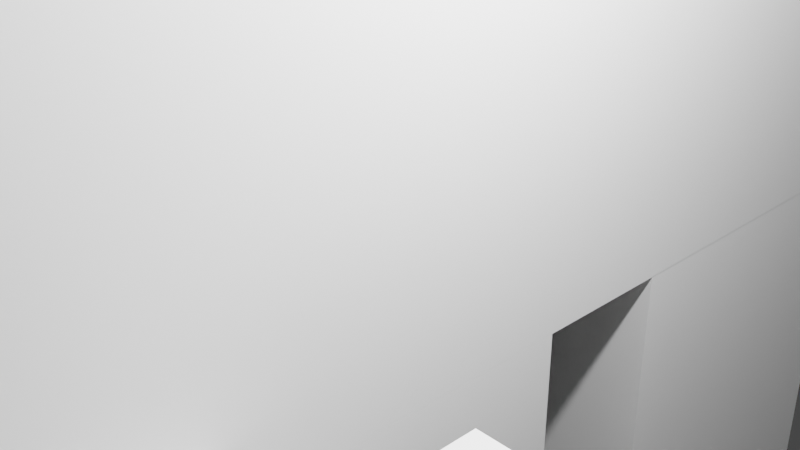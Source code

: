 # Source: Cannibalmurderer.blend  (saved by Blender 2.91.10; exported with 4.5.12 LTS)
import bpy
from mathutils import Matrix  # noqa: F401  (used for matrix-valued properties, if any)

bpy.ops.wm.read_factory_settings(use_empty=True)
scene = bpy.context.scene
scene.name = 'Scene'

# ---- collections
col_collection = bpy.data.collections.new('Collection'); scene.collection.children.link(col_collection)

# ---- world
world_world = bpy.data.worlds.new('World'); scene.world = world_world
world_world.use_nodes = True; world_world.node_tree.nodes.clear()
_N = world_world.node_tree.nodes; _L = world_world.node_tree.links
n0 = _N.new('ShaderNodeOutputWorld'); n0.name = 'World Output'; n0.location = (300, 300)
n1 = _N.new('ShaderNodeBackground'); n1.name = 'Background'; n1.location = (10, 300)
n1.inputs[0].default_value = (0.05088, 0.05088, 0.05088, 1.0)
_L.new(n1.outputs[0], n0.inputs[0])
n0.is_active_output = True
world_world.color = (0.05088, 0.05088, 0.05088)
world_world.use_sun_shadow = False
world_world.sun_shadow_jitter_overblur = 0.0

# ---- cameras
cam_camera = bpy.data.cameras.new('Camera')
cam_camera.clip_end = 100.0
cam_camera.ortho_scale = 7.314

# ---- lights
light_light = bpy.data.lights.new('Light', 'POINT')
light_light.transmission_factor = 0.0
light_light.energy = 1000.0
light_light.shadow_soft_size = 0.1
light_light.shadow_maximum_resolution = 0.006
light_light.use_absolute_resolution = True

# ---- meshes
me_w_rfel = bpy.data.meshes.new('Würfel')
me_w_rfel.from_pydata([(0.0, 0.0, -4.0), (0.0, 0.0, 4.0), (0.0, 8.0, -4.0), (0.0, 8.0, 4.0), (8.0, 0.0, -4.0), (8.0, 0.0, 4.0), (8.0, 8.0, -4.0), (8.0, 8.0, 4.0)], [], [(0, 1, 3, 2), (2, 3, 7, 6), (6, 7, 5, 4), (4, 5, 1, 0), (2, 6, 4, 0), (7, 3, 1, 5)])
_uv = me_w_rfel.uv_layers.new(name='UV-Map')
_uv.uv.foreach_set('vector', [0.2969, 0.6562, 0.2969, 0.7188, 0.2344, 0.7188, 0.2344, 0.6562, 0.2344, 0.6562, 0.2344, 0.7188, 0.1719, 0.7188, 0.1719, 0.6562, 0.4219, 0.6562, 0.4219, 0.7188, 0.3594, 0.7188, 0.3594, 0.6562, 0.3594, 0.6562, 0.3594, 0.7188, 0.2969, 0.7188, 0.2969, 0.6562, 0.2969, 0.7188, 0.2969, 0.7812, 0.3594, 0.7812, 0.3594, 0.7188, 0.2344, 0.7812, 0.2344, 0.7188, 0.2969, 0.7188, 0.2969, 0.7812])
me_w_rfel.use_remesh_fix_poles = True
me_w_rfel.use_remesh_preserve_attributes = False
me_w_rfel.use_mirror_vertex_groups = False
me_w_rfel.update()
me_w_rfel_001 = bpy.data.meshes.new('Würfel.001')
me_w_rfel_001.from_pydata([(2.0, -1.0, -6.0), (2.0, -1.0, 8.0), (2.0, 9.0, -6.0), (2.0, 9.0, 8.0), (7.0, -1.0, -6.0), (7.0, -1.0, 8.0), (7.0, 9.0, -6.0), (7.0, 9.0, 8.0)], [], [(0, 1, 3, 2), (2, 3, 7, 6), (6, 7, 5, 4), (4, 5, 1, 0), (2, 6, 4, 0), (7, 3, 1, 5)])
_uv = me_w_rfel_001.uv_layers.new(name='UV-Map')
_uv.uv.foreach_set('vector', [0.1172, 0.7188, 0.1172, 0.8281, 0.03906, 0.8281, 0.03906, 0.7188, 0.03906, 0.7188, 0.03906, 0.8281, 0.0, 0.8281, 0.0, 0.7188, 0.2344, 0.7188, 0.2344, 0.8281, 0.1562, 0.8281, 0.1562, 0.7188, 0.1562, 0.7188, 0.1562, 0.8281, 0.1172, 0.8281, 0.1172, 0.7188, 0.1172, 0.8281, 0.1172, 0.8672, 0.1953, 0.8672, 0.1953, 0.8281, 0.03906, 0.8672, 0.03906, 0.8281, 0.1172, 0.8281, 0.1172, 0.8672])
me_w_rfel_001.use_remesh_fix_poles = True
me_w_rfel_001.use_remesh_preserve_attributes = False
me_w_rfel_001.use_mirror_vertex_groups = False
me_w_rfel_001.update()
me_w_rfel_002 = bpy.data.meshes.new('Würfel.002')
me_w_rfel_002.from_pydata([(2.0, -2.0, -6.0), (2.0, -2.0, 8.0), (2.0, 3.0, -6.0), (2.0, 3.0, 8.0), (7.0, -2.0, -6.0), (7.0, -2.0, 8.0), (7.0, 3.0, -6.0), (7.0, 3.0, 8.0)], [], [(0, 1, 3, 2), (2, 3, 7, 6), (6, 7, 5, 4), (4, 5, 1, 0), (2, 6, 4, 0), (7, 3, 1, 5)])
_uv = me_w_rfel_002.uv_layers.new(name='UV-Map')
_uv.uv.foreach_set('vector', [0.2344, 0.5078, 0.2344, 0.6172, 0.1953, 0.6172, 0.1953, 0.5078, 0.1953, 0.5078, 0.1953, 0.6172, 0.1562, 0.6172, 0.1562, 0.5078, 0.3125, 0.5078, 0.3125, 0.6172, 0.2734, 0.6172, 0.2734, 0.5078, 0.2734, 0.5078, 0.2734, 0.6172, 0.2344, 0.6172, 0.2344, 0.5078, 0.2344, 0.6172, 0.2344, 0.6562, 0.2734, 0.6562, 0.2734, 0.6172, 0.1953, 0.6562, 0.1953, 0.6172, 0.2344, 0.6172, 0.2344, 0.6562])
me_w_rfel_002.use_remesh_fix_poles = True
me_w_rfel_002.use_remesh_preserve_attributes = False
me_w_rfel_002.use_mirror_vertex_groups = False
me_w_rfel_002.update()
me_w_rfel_003 = bpy.data.meshes.new('Würfel.003')
me_w_rfel_003.from_pydata([(2.0, 0.0, -6.0), (2.0, 0.0, 8.0), (2.0, 3.0, -6.0), (2.0, 3.0, 8.0), (7.0, 0.0, -6.0), (7.0, 0.0, 8.0), (7.0, 3.0, -6.0), (7.0, 3.0, 8.0)], [], [(0, 1, 3, 2), (2, 3, 7, 6), (6, 7, 5, 4), (4, 5, 1, 0), (2, 6, 4, 0), (7, 3, 1, 5)])
_uv = me_w_rfel_003.uv_layers.new(name='UV-Map')
_uv.uv.foreach_set('vector', [0.0625, 0.4219, 0.0625, 0.5312, 0.03906, 0.5312, 0.03906, 0.4219, 0.03906, 0.4219, 0.03906, 0.5312, 0.0, 0.5312, 0.0, 0.4219, 0.125, 0.4219, 0.125, 0.5312, 0.1016, 0.5312, 0.1016, 0.4219, 0.1016, 0.4219, 0.1016, 0.5312, 0.0625, 0.5312, 0.0625, 0.4219, 0.0625, 0.5312, 0.0625, 0.5703, 0.08594, 0.5703, 0.08594, 0.5312, 0.03906, 0.5703, 0.03906, 0.5312, 0.0625, 0.5312, 0.0625, 0.5703])
me_w_rfel_003.use_remesh_fix_poles = True
me_w_rfel_003.use_remesh_preserve_attributes = False
me_w_rfel_003.use_mirror_vertex_groups = False
me_w_rfel_003.update()
me_w_rfel_004 = bpy.data.meshes.new('Würfel.004')
me_w_rfel_004.from_pydata([(2.0, -2.0, -6.0), (2.0, -2.0, 8.0), (2.0, 1.0, -6.0), (2.0, 1.0, 8.0), (7.0, -2.0, -6.0), (7.0, -2.0, 8.0), (7.0, 1.0, -6.0), (7.0, 1.0, 8.0)], [], [(0, 1, 3, 2), (2, 3, 7, 6), (6, 7, 5, 4), (4, 5, 1, 0), (2, 6, 4, 0), (7, 3, 1, 5)])
_uv = me_w_rfel_004.uv_layers.new(name='UV-Map')
_uv.uv.foreach_set('vector', [0.4844, 0.6875, 0.4844, 0.7969, 0.4609, 0.7969, 0.4609, 0.6875, 0.4609, 0.6875, 0.4609, 0.7969, 0.4219, 0.7969, 0.4219, 0.6875, 0.5469, 0.6875, 0.5469, 0.7969, 0.5234, 0.7969, 0.5234, 0.6875, 0.5234, 0.6875, 0.5234, 0.7969, 0.4844, 0.7969, 0.4844, 0.6875, 0.4844, 0.7969, 0.4844, 0.8359, 0.5078, 0.8359, 0.5078, 0.7969, 0.4609, 0.8359, 0.4609, 0.7969, 0.4844, 0.7969, 0.4844, 0.8359])
me_w_rfel_004.use_remesh_fix_poles = True
me_w_rfel_004.use_remesh_preserve_attributes = False
me_w_rfel_004.use_mirror_vertex_groups = False
me_w_rfel_004.update()
me_w_rfel_005 = bpy.data.meshes.new('Würfel.005')
me_w_rfel_005.from_pydata([(2.0, -2.0, -6.0), (2.0, -2.0, 8.0), (2.0, 3.0, -6.0), (2.0, 3.0, 8.0), (7.0, -2.0, -6.0), (7.0, -2.0, 8.0), (7.0, 3.0, -6.0), (7.0, 3.0, 8.0)], [], [(0, 1, 3, 2), (2, 3, 7, 6), (6, 7, 5, 4), (4, 5, 1, 0), (2, 6, 4, 0), (7, 3, 1, 5)])
_uv = me_w_rfel_005.uv_layers.new(name='UV-Map')
_uv.uv.foreach_set('vector', [0.07812, 0.5703, 0.07812, 0.6797, 0.03906, 0.6797, 0.03906, 0.5703, 0.03906, 0.5703, 0.03906, 0.6797, 0.0, 0.6797, 0.0, 0.5703, 0.1562, 0.5703, 0.1562, 0.6797, 0.1172, 0.6797, 0.1172, 0.5703, 0.1172, 0.5703, 0.1172, 0.6797, 0.07812, 0.6797, 0.07812, 0.5703, 0.07812, 0.6797, 0.07812, 0.7188, 0.1172, 0.7188, 0.1172, 0.6797, 0.03906, 0.7188, 0.03906, 0.6797, 0.07812, 0.6797, 0.07812, 0.7188])
me_w_rfel_005.use_remesh_fix_poles = True
me_w_rfel_005.use_remesh_preserve_attributes = False
me_w_rfel_005.use_mirror_vertex_groups = False
me_w_rfel_005.update()
me_w_rfel_006 = bpy.data.meshes.new('Würfel.006')
me_w_rfel_006.from_pydata([(-4.5, -7.0, -4.0), (-4.5, -7.0, 4.0), (-4.5, 7.0, -4.0), (-4.5, 7.0, 4.0), (4.5, -7.0, -4.0), (4.5, -7.0, 4.0), (4.5, 7.0, -4.0), (4.5, 7.0, 4.0)], [], [(0, 1, 3, 2), (2, 3, 7, 6), (6, 7, 5, 4), (4, 5, 1, 0), (2, 6, 4, 0), (7, 3, 1, 5)])
_uv = me_w_rfel_006.uv_layers.new(name='UV-Map')
_uv.uv.foreach_set('vector', [0.1797, 0.8672, 0.1797, 0.9297, 0.07031, 0.9297, 0.07031, 0.8672, 0.07031, 0.8672, 0.07031, 0.9297, 0.0, 0.9297, 0.0, 0.8672, 0.3594, 0.8672, 0.3594, 0.9297, 0.25, 0.9297, 0.25, 0.8672, 0.25, 0.8672, 0.25, 0.9297, 0.1797, 0.9297, 0.1797, 0.8672, 0.1797, 0.9297, 0.1797, 1.0, 0.2891, 1.0, 0.2891, 0.9297, 0.07031, 1.0, 0.07031, 0.9297, 0.1797, 0.9297, 0.1797, 1.0])
me_w_rfel_006.use_remesh_fix_poles = True
me_w_rfel_006.use_remesh_preserve_attributes = False
me_w_rfel_006.use_mirror_vertex_groups = False
me_w_rfel_006.update()
me_w_rfel_007 = bpy.data.meshes.new('Würfel.007')
me_w_rfel_007.from_pydata([(-4.5, -1.5, -1.0), (-4.5, -1.5, 1.0), (-4.5, 1.5, -1.0), (-4.5, 1.5, 1.0), (4.5, -1.5, -1.0), (4.5, -1.5, 1.0), (4.5, 1.5, -1.0), (4.5, 1.5, 1.0)], [], [(0, 1, 3, 2), (2, 3, 7, 6), (6, 7, 5, 4), (4, 5, 1, 0), (2, 6, 4, 0), (7, 3, 1, 5)])
_uv = me_w_rfel_007.uv_layers.new(name='UV-Map')
_uv.uv.foreach_set('vector', [0.4062, 0.5703, 0.4062, 0.5859, 0.3828, 0.5859, 0.3828, 0.5703, 0.3828, 0.5703, 0.3828, 0.5859, 0.3125, 0.5859, 0.3125, 0.5703, 0.5, 0.5703, 0.5, 0.5859, 0.4766, 0.5859, 0.4766, 0.5703, 0.4766, 0.5703, 0.4766, 0.5859, 0.4062, 0.5859, 0.4062, 0.5703, 0.4062, 0.5859, 0.4062, 0.6562, 0.4297, 0.6562, 0.4297, 0.5859, 0.3828, 0.6562, 0.3828, 0.5859, 0.4062, 0.5859, 0.4062, 0.6562])
me_w_rfel_007.use_remesh_fix_poles = True
me_w_rfel_007.use_remesh_preserve_attributes = False
me_w_rfel_007.use_mirror_vertex_groups = False
me_w_rfel_007.update()
me_w_rfel_008 = bpy.data.meshes.new('Würfel.008')
me_w_rfel_008.from_pydata([(-0.5, -2.5, -2.0), (-0.5, -2.5, 2.0), (-0.5, 2.5, -2.0), (-0.5, 2.5, 2.0), (0.5, -2.5, -2.0), (0.5, -2.5, 2.0), (0.5, 2.5, -2.0), (0.5, 2.5, 2.0)], [], [(0, 1, 3, 2), (2, 3, 7, 6), (6, 7, 5, 4), (4, 5, 1, 0), (2, 6, 4, 0), (7, 3, 1, 5)])
_uv = me_w_rfel_008.uv_layers.new(name='UV-Map')
_uv.uv.foreach_set('vector', [0.2812, 0.7969, 0.2812, 0.8281, 0.2422, 0.8281, 0.2422, 0.7969, 0.2422, 0.7969, 0.2422, 0.8281, 0.2344, 0.8281, 0.2344, 0.7969, 0.3281, 0.7969, 0.3281, 0.8281, 0.2891, 0.8281, 0.2891, 0.7969, 0.2891, 0.7969, 0.2891, 0.8281, 0.2812, 0.8281, 0.2812, 0.7969, 0.2812, 0.8281, 0.2812, 0.8359, 0.3203, 0.8359, 0.3203, 0.8281, 0.2422, 0.8359, 0.2422, 0.8281, 0.2812, 0.8281, 0.2812, 0.8359])
me_w_rfel_008.use_remesh_fix_poles = True
me_w_rfel_008.use_remesh_preserve_attributes = False
me_w_rfel_008.use_mirror_vertex_groups = False
me_w_rfel_008.update()
me_w_rfel_009 = bpy.data.meshes.new('Würfel.009')
me_w_rfel_009.from_pydata([(-6.5, -0.5, -2.0), (-6.5, -0.5, 2.0), (-6.5, 0.5, -2.0), (-6.5, 0.5, 2.0), (6.5, -0.5, -2.0), (6.5, -0.5, 2.0), (6.5, 0.5, -2.0), (6.5, 0.5, 2.0)], [], [(0, 1, 3, 2), (2, 3, 7, 6), (6, 7, 5, 4), (4, 5, 1, 0), (2, 6, 4, 0), (7, 3, 1, 5)])
_uv = me_w_rfel_009.uv_layers.new(name='UV-Map')
_uv.uv.foreach_set('vector', [0.3672, 0.8359, 0.3672, 0.8672, 0.3594, 0.8672, 0.3594, 0.8359, 0.3594, 0.8359, 0.3594, 0.8672, 0.2578, 0.8672, 0.2578, 0.8359, 0.4766, 0.8359, 0.4766, 0.8672, 0.4688, 0.8672, 0.4688, 0.8359, 0.4688, 0.8359, 0.4688, 0.8672, 0.3672, 0.8672, 0.3672, 0.8359, 0.3672, 0.8672, 0.3672, 0.9688, 0.375, 0.9688, 0.375, 0.8672, 0.3594, 0.9688, 0.3594, 0.8672, 0.3672, 0.8672, 0.3672, 0.9688])
me_w_rfel_009.use_remesh_fix_poles = True
me_w_rfel_009.use_remesh_preserve_attributes = False
me_w_rfel_009.use_mirror_vertex_groups = False
me_w_rfel_009.update()
arm_skelett = bpy.data.armatures.new('Skelett')  # bones are not reproduced
arm_skelett_001 = bpy.data.armatures.new('Skelett.001')  # bones are not reproduced
arm_skelett_002 = bpy.data.armatures.new('Skelett.002')  # bones are not reproduced
arm_skelett_003 = bpy.data.armatures.new('Skelett.003')  # bones are not reproduced
arm_skelett_004 = bpy.data.armatures.new('Skelett.004')  # bones are not reproduced
arm_skelett_005 = bpy.data.armatures.new('Skelett.005')  # bones are not reproduced

# ---- objects
ob_cube_001 = bpy.data.objects.new('cube.001', me_w_rfel)
ob_cube_002 = bpy.data.objects.new('cube.002', me_w_rfel_001)
ob_cube_003 = bpy.data.objects.new('cube.003', me_w_rfel_002)
ob_cube_004 = bpy.data.objects.new('cube.004', me_w_rfel_003)
ob_cube_005 = bpy.data.objects.new('cube.005', me_w_rfel_004)
ob_cube_006 = bpy.data.objects.new('cube.006', me_w_rfel_005)
ob_cube_007 = bpy.data.objects.new('cube.007', me_w_rfel_006)
ob_cube_008 = bpy.data.objects.new('cube.008', me_w_rfel_007)
ob_cube_009 = bpy.data.objects.new('cube.009', me_w_rfel_008)
ob_cube = bpy.data.objects.new('cube', me_w_rfel_009)
ob_skelett = bpy.data.objects.new('Skelett', arm_skelett)
ob_skelett_001 = bpy.data.objects.new('Skelett.001', arm_skelett_001)
ob_skelett_002 = bpy.data.objects.new('Skelett.002', arm_skelett_002)
ob_skelett_003 = bpy.data.objects.new('Skelett.003', arm_skelett_003)
ob_skelett_004 = bpy.data.objects.new('Skelett.004', arm_skelett_004)
ob_skelett_005 = bpy.data.objects.new('Skelett.005', arm_skelett_005)
ob_light = bpy.data.objects.new('Light', light_light)
ob_camera = bpy.data.objects.new('Camera', cam_camera)

# ---- transforms, parenting, visibility, modifiers, constraints
ob_cube_001.parent = ob_skelett_001
ob_cube_001.matrix_parent_inverse = Matrix(((0.5054, -0.0, 0.0, -0.0), (-0.0, 0.5054, -0.0, 0.0), (0.0, -0.0, 0.5054, -0.7196), (-0.0, 0.0, -0.0, 1.0)))
ob_cube_001.location = (-1.698, 1.894, 3.55)
ob_cube_001.rotation_euler = (0.0, 0.0, -1.572)
ob_cube_001.scale = (0.429, 0.429, 0.429)
ob_cube_001.lineart.crease_threshold = 0.0
_vg = ob_cube_001.vertex_groups.new(name='Bone')
_vg.add([0, 1, 2, 3, 4, 5, 6, 7], 1.0, 'REPLACE')
_m = ob_cube_001.modifiers.new('Skelett', 'ARMATURE')
_m.object = ob_skelett_001
ob_cube_002.location = (-1.698, 1.894, -1.429)
ob_cube_002.rotation_euler = (0.0, 0.0, -1.572)
ob_cube_002.scale = (0.429, 0.429, 0.429)
ob_cube_002.lineart.crease_threshold = 0.0
ob_cube_003.parent = ob_skelett_004
ob_cube_003.matrix_parent_inverse = Matrix(((-0.4198, 0.0, 0.002736, -0.5782), (0.0, 0.4198, -0.0, 0.0), (-0.002736, 0.0, -0.4198, -1.521), (-0.0, -0.0, -0.0, 1.0)))
ob_cube_003.location = (-1.698, 1.894, -7.435)
ob_cube_003.rotation_euler = (0.0, 0.0, -1.572)
ob_cube_003.scale = (0.429, 0.429, 0.429)
ob_cube_003.lineart.crease_threshold = 0.0
_vg = ob_cube_003.vertex_groups.new(name='Bone')
_vg.add([0, 1, 2, 3, 4, 5, 6, 7], 1.0, 'REPLACE')
_m = ob_cube_003.modifiers.new('Skelett', 'ARMATURE')
_m.object = ob_skelett_004
ob_cube_004.parent = ob_skelett_003
ob_cube_004.matrix_parent_inverse = Matrix(((-0.4198, 0.0, 0.002736, -0.8927), (0.0, 0.4198, -0.0, 0.0), (-0.002736, 0.0, -0.4198, 0.7349), (-0.0, -0.0, -0.0, 1.0)))
ob_cube_004.location = (-3.414, 1.896, -1.429)
ob_cube_004.rotation_euler = (0.0, 0.0, -1.572)
ob_cube_004.scale = (0.429, 0.429, 0.429)
ob_cube_004.lineart.crease_threshold = 0.0
_vg = ob_cube_004.vertex_groups.new(name='Bone')
_vg.add([0, 1, 2, 3, 4, 5, 6, 7], 1.0, 'REPLACE')
_m = ob_cube_004.modifiers.new('Skelett', 'ARMATURE')
_m.object = ob_skelett_003
ob_cube_005.parent = ob_skelett_002
ob_cube_005.matrix_parent_inverse = Matrix(((-0.4198, -0.0, 0.002736, 0.9508), (0.0, 0.4198, 0.0, -0.0), (-0.002736, -0.0, -0.4198, 0.7469), (-0.0, -0.0, -0.0, 1.0)))
ob_cube_005.location = (3.021, 1.89, -1.429)
ob_cube_005.rotation_euler = (0.0, 0.0, -1.572)
ob_cube_005.scale = (0.429, 0.429, 0.429)
ob_cube_005.lineart.crease_threshold = 0.0
_vg = ob_cube_005.vertex_groups.new(name='Bone')
_vg.add([0, 1, 2, 3, 4, 5, 6, 7], 1.0, 'REPLACE')
_m = ob_cube_005.modifiers.new('Skelett', 'ARMATURE')
_m.object = ob_skelett_002
ob_cube_006.parent = ob_skelett_005
ob_cube_006.matrix_parent_inverse = Matrix(((-0.4198, -0.0, 0.002736, 0.6108), (0.0, 0.4198, 0.0, -0.0), (-0.002736, -0.0, -0.4198, -1.514), (-0.0, -0.0, -0.0, 1.0)))
ob_cube_006.location = (1.305, 1.892, -7.435)
ob_cube_006.rotation_euler = (0.0, 0.0, -1.572)
ob_cube_006.scale = (0.429, 0.429, 0.429)
ob_cube_006.lineart.crease_threshold = 0.0
_vg = ob_cube_006.vertex_groups.new(name='Bone')
_vg.add([0, 1, 2, 3, 4, 5, 6, 7], 1.0, 'REPLACE')
_m = ob_cube_006.modifiers.new('Skelett', 'ARMATURE')
_m.object = ob_skelett_005
ob_cube_007.parent = ob_skelett_001
ob_cube_007.matrix_parent_inverse = Matrix(((0.5054, -0.0, 0.0, -0.0), (-0.0, 0.5054, -0.0, 0.0), (0.0, -0.0, 0.5054, -0.7196), (-0.0, 0.0, -0.0, 1.0)))
ob_cube_007.location = (0.01593, -0.4665, 4.471)
ob_cube_007.rotation_euler = (0.0, 0.0, -1.572)
ob_cube_007.scale = (0.429, 0.429, 0.429)
ob_cube_007.lineart.crease_threshold = 0.0
_vg = ob_cube_007.vertex_groups.new(name='Bone')
_vg.add([0, 1, 2, 3, 4, 5, 6, 7], 1.0, 'REPLACE')
_m = ob_cube_007.modifiers.new('Skelett', 'ARMATURE')
_m.object = ob_skelett_001
ob_cube_008.parent = ob_skelett
ob_cube_008.matrix_parent_inverse = Matrix(((0.4493, -0.0, 0.0, 2.181), (-0.0, 0.009704, -0.4492, -2.619), (-0.0, 0.4492, 0.009704, 0.8905), (-0.0, 0.0, -0.0, 1.0)))
ob_cube_008.location = (-4.918, -1.32, -5.719)
ob_cube_008.rotation_euler = (0.0, 0.0, -1.572)
ob_cube_008.scale = (0.429, 0.429, 0.429)
ob_cube_008.lineart.crease_threshold = 0.0
_vg = ob_cube_008.vertex_groups.new(name='Bone')
_vg.add([0, 1, 2, 3, 4, 5, 6, 7], 1.0, 'REPLACE')
_m = ob_cube_008.modifiers.new('Skelett', 'ARMATURE')
_m.object = ob_skelett
ob_cube_009.parent = ob_skelett
ob_cube_009.matrix_parent_inverse = Matrix(((0.4493, -0.0, 0.0, 2.181), (-0.0, 0.009704, -0.4492, -2.619), (-0.0, 0.4492, 0.009704, 0.8905), (-0.0, 0.0, -0.0, 1.0)))
ob_cube_009.location = (-4.92, -3.465, -5.719)
ob_cube_009.rotation_euler = (0.0, 0.0, -1.572)
ob_cube_009.scale = (0.429, 0.429, 0.429)
ob_cube_009.lineart.crease_threshold = 0.0
_vg = ob_cube_009.vertex_groups.new(name='Bone')
_vg.add([0, 1, 2, 3, 4, 5, 6, 7], 1.0, 'REPLACE')
_m = ob_cube_009.modifiers.new('Skelett', 'ARMATURE')
_m.object = ob_skelett
ob_cube.parent = ob_skelett
ob_cube.matrix_parent_inverse = Matrix(((0.4493, -0.0, 0.0, 2.181), (-0.0, 0.009704, -0.4492, -2.619), (-0.0, 0.4492, 0.009704, 0.8905), (-0.0, 0.0, -0.0, 1.0)))
ob_cube.location = (-4.914, 3.067, -5.719)
ob_cube.rotation_euler = (0.0, 0.0, -1.572)
ob_cube.scale = (0.429, 0.429, 0.429)
ob_cube.lineart.crease_threshold = 0.0
_vg = ob_cube.vertex_groups.new(name='Bone')
_vg.add([0, 1, 2, 3, 4, 5, 6, 7], 1.0, 'REPLACE')
_m = ob_cube.modifiers.new('Skelett', 'ARMATURE')
_m.object = ob_skelett
ob_skelett.location = (-2.987, -0.6229, -4.297)
ob_skelett.rotation_euler = (-1.549, -0.0, 0.0)
ob_skelett.scale = (2.226, 2.226, 2.226)
ob_skelett.show_in_front = True
ob_skelett.lineart.crease_threshold = 0.0
ob_skelett_001.location = (0.0, 0.0, 1.424)
ob_skelett_001.scale = (1.979, 1.979, 1.979)
ob_skelett_001.show_in_front = True
ob_skelett_001.lineart.crease_threshold = 0.0
ob_skelett_002.location = (2.276, 0.0, 1.764)
ob_skelett_002.rotation_euler = (-0.0, 3.148, -0.0)
ob_skelett_002.scale = (2.382, 2.382, 2.382)
ob_skelett_002.show_in_front = True
ob_skelett_002.lineart.crease_threshold = 0.0
ob_skelett_003.location = (-2.115, 0.0, 1.764)
ob_skelett_003.rotation_euler = (-0.0, 3.148, -0.0)
ob_skelett_003.scale = (2.382, 2.382, 2.382)
ob_skelett_003.show_in_front = True
ob_skelett_003.lineart.crease_threshold = 0.0
ob_skelett_004.location = (-1.401, 0.0, -3.615)
ob_skelett_004.rotation_euler = (-0.0, 3.148, -0.0)
ob_skelett_004.scale = (2.382, 2.382, 2.382)
ob_skelett_004.show_in_front = True
ob_skelett_004.lineart.crease_threshold = 0.0
ob_skelett_005.location = (1.431, 0.0, -3.615)
ob_skelett_005.rotation_euler = (-0.0, 3.148, -0.0)
ob_skelett_005.scale = (2.382, 2.382, 2.382)
ob_skelett_005.show_in_front = True
ob_skelett_005.lineart.crease_threshold = 0.0
ob_light.location = (-0.8414, -2.643, -0.6128)
ob_light.rotation_euler = (0.6503, 0.05522, 0.2948)
ob_light.scale = (0.429, 0.429, 0.429)
ob_light.lock_rotations_4d = False
ob_light.empty_display_type = 'ARROWS'
ob_light.color = (0.0, 0.0, 0.0, 0.0)
ob_light.lineart.crease_threshold = 0.0
ob_camera.location = (-4.245, -4.049, -1.018)
ob_camera.rotation_euler = (1.109, -0.0, -0.7567)
ob_camera.scale = (0.429, 0.429, 0.429)
ob_camera.lock_rotations_4d = False
ob_camera.empty_display_type = 'ARROWS'
ob_camera.color = (0.0, 0.0, 0.0, 0.0)
ob_camera.display_type = 'WIRE'
ob_camera.lineart.crease_threshold = 0.0

# ---- collection membership
scene.collection.objects.link(ob_cube_001)
scene.collection.objects.link(ob_cube_002)
scene.collection.objects.link(ob_cube_003)
scene.collection.objects.link(ob_cube_004)
scene.collection.objects.link(ob_cube_005)
scene.collection.objects.link(ob_cube_006)
scene.collection.objects.link(ob_cube_007)
scene.collection.objects.link(ob_cube_008)
scene.collection.objects.link(ob_cube_009)
scene.collection.objects.link(ob_cube)
scene.collection.objects.link(ob_skelett)
scene.collection.objects.link(ob_skelett_001)
scene.collection.objects.link(ob_skelett_002)
scene.collection.objects.link(ob_skelett_003)
scene.collection.objects.link(ob_skelett_004)
scene.collection.objects.link(ob_skelett_005)
col_collection.objects.link(ob_light)
col_collection.objects.link(ob_camera)

# ---- scene / render settings (as saved in the file)
scene.camera = ob_camera
scene.frame_start = 1; scene.frame_end = 300; scene.frame_set(200)
scene.render.engine = 'BLENDER_EEVEE_NEXT'
scene.cycles.use_denoising = False
scene.cycles.samples = 128
scene.cycles.sampling_pattern = 'TABULATED_SOBOL'
scene.cycles.use_adaptive_sampling = False
scene.cycles.use_light_tree = False
scene.view_settings.view_transform = 'Filmic'
bpy.context.view_layer.update()

